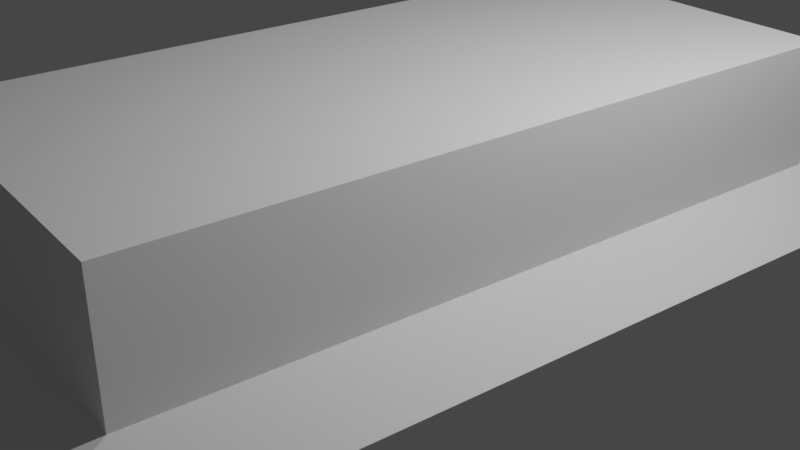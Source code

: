 # Source: ex12.blend  (saved by Blender 3.1.7; exported with 4.5.12 LTS)
import bpy
from mathutils import Matrix  # noqa: F401  (used for matrix-valued properties, if any)

bpy.ops.wm.read_factory_settings(use_empty=True)
scene = bpy.context.scene
scene.name = 'Scene'

# ---- collections
col_collection = bpy.data.collections.new('Collection'); scene.collection.children.link(col_collection)

# ---- world
world_world = bpy.data.worlds.new('World'); scene.world = world_world
world_world.use_nodes = True; world_world.node_tree.nodes.clear()
_N = world_world.node_tree.nodes; _L = world_world.node_tree.links
n0 = _N.new('ShaderNodeOutputWorld'); n0.name = 'World Output'; n0.location = (300, 300)
n1 = _N.new('ShaderNodeBackground'); n1.name = 'Background'; n1.location = (10, 300)
n1.inputs[0].default_value = (0.05088, 0.05088, 0.05088, 1.0)
_L.new(n1.outputs[0], n0.inputs[0])
n0.is_active_output = True
world_world.color = (0.05088, 0.05088, 0.05088)
world_world.use_sun_shadow = False
world_world.sun_shadow_jitter_overblur = 0.0

# ---- cameras
cam_camera = bpy.data.cameras.new('Camera')
cam_camera.clip_end = 100.0
cam_camera.ortho_scale = 7.314

# ---- lights
light_light = bpy.data.lights.new('Light', 'POINT')
light_light.transmission_factor = 0.0
light_light.energy = 1000.0
light_light.shadow_soft_size = 0.1
light_light.shadow_maximum_resolution = 0.006
light_light.use_absolute_resolution = True

# ---- meshes
me_cube_003 = bpy.data.meshes.new('Cube.003')
me_cube_003.from_pydata([(-1.0, -1.0, -1.0), (-0.733, -0.733, 1.0), (-1.0, 1.0, -1.0), (-0.733, 0.733, 1.0), (1.018, -0.9589, -1.0), (0.733, -0.733, 1.0), (0.9819, 0.9589, -1.0), (0.733, 0.733, 1.0), (-0.733, -0.733, 1.378), (-0.733, 0.733, 1.378), (0.733, 0.733, 1.378), (0.733, -0.733, 1.378), (-0.733, -0.733, 6.855), (-0.733, 0.733, 6.855), (0.733, 0.733, 6.855), (0.733, -0.733, 6.855), (-1.0, 0.3333, -1.0), (-1.0, -0.3333, -1.0), (-0.733, -0.2443, 1.0), (-0.733, 0.2443, 1.0), (1.006, -0.3196, -1.0), (0.994, 0.3196, -1.0), (0.733, 0.2443, 1.0), (0.733, -0.2443, 1.0), (-0.733, -0.2443, 1.378), (-0.733, 0.2443, 1.378), (0.733, 0.2443, 1.378), (0.733, -0.2443, 1.378), (-0.733, -0.2443, 6.855), (-0.733, 0.2443, 6.855), (0.733, 0.2443, 6.855), (0.733, -0.2443, 6.855), (0.3213, 0.9726, -1.0), (-0.3394, 0.9863, -1.0), (-0.2443, 0.733, 1.0), (0.2443, 0.733, 1.0), (-0.3273, -0.9863, -1.0), (0.3454, -0.9726, -1.0), (0.2443, -0.733, 1.0), (-0.2443, -0.733, 1.0), (-0.2443, 0.733, 1.378), (0.2443, 0.733, 1.378), (0.2443, -0.733, 1.378), (-0.2443, -0.733, 1.378), (-0.2443, 0.733, 6.855), (0.2443, 0.733, 6.855), (0.2443, -0.733, 6.855), (-0.2443, -0.733, 6.855), (-0.2443, 0.2443, 6.855), (0.2443, 0.2443, 6.855), (-0.2443, -0.2443, 6.855), (0.2443, -0.2443, 6.855), (0.3293, 0.3242, -1.0), (-0.3353, 0.3288, -1.0), (0.3374, -0.3242, -1.0), (-0.3313, -0.3288, -1.0)], [], [(16, 19, 3, 2), (32, 35, 7, 6), (20, 23, 5, 4), (36, 39, 1, 0), (54, 20, 4, 37), (18, 1, 8, 24), (42, 11, 15, 46), (38, 5, 11, 42), (34, 3, 9, 40), (22, 7, 10, 26), (50, 28, 12, 47), (40, 9, 13, 44), (26, 10, 14, 30), (24, 8, 12, 28), (9, 25, 29, 13), (25, 24, 28, 29), (11, 27, 31, 15), (27, 26, 30, 31), (44, 13, 29, 48), (48, 29, 28, 50), (5, 23, 27, 11), (23, 22, 26, 27), (3, 19, 25, 9), (19, 18, 24, 25), (32, 6, 21, 52), (52, 21, 20, 54), (6, 7, 22, 21), (21, 22, 23, 20), (0, 1, 18, 17), (17, 18, 19, 16), (16, 53, 55, 17), (53, 52, 54, 55), (2, 33, 53, 16), (33, 32, 52, 53), (30, 49, 51, 31), (49, 48, 50, 51), (14, 45, 49, 30), (45, 44, 48, 49), (10, 41, 45, 14), (41, 40, 44, 45), (31, 51, 46, 15), (51, 50, 47, 46), (7, 35, 41, 10), (35, 34, 40, 41), (1, 39, 43, 8), (39, 38, 42, 43), (8, 43, 47, 12), (43, 42, 46, 47), (17, 55, 36, 0), (55, 54, 37, 36), (4, 5, 38, 37), (37, 38, 39, 36), (2, 3, 34, 33), (33, 34, 35, 32)])
_uv = me_cube_003.uv_layers.new(name='UVMap')
_uv.uv.foreach_set('vector', [0.375, 0.1667, 0.625, 0.1667, 0.625, 0.25, 0.375, 0.25, 0.375, 0.4167, 0.625, 0.4167, 0.625, 0.5, 0.375, 0.5, 0.375, 0.6667, 0.625, 0.6667, 0.625, 0.75, 0.375, 0.75, 0.375, 0.9167, 0.625, 0.9167, 0.625, 1.0, 0.375, 1.0, 0.2917, 0.6667, 0.375, 0.6667, 0.375, 0.75, 0.2917, 0.75, 0.625, 0.08333, 0.625, 0.0, 0.625, 0.0, 0.625, 0.08333, 0.625, 0.8333, 0.625, 0.75, 0.625, 0.75, 0.625, 0.8333, 0.625, 0.8333, 0.625, 0.75, 0.625, 0.75, 0.625, 0.8333, 0.625, 0.3333, 0.625, 0.25, 0.625, 0.25, 0.625, 0.3333, 0.625, 0.5833, 0.625, 0.5, 0.625, 0.5, 0.625, 0.5833, 0.7917, 0.6667, 0.875, 0.6667, 0.875, 0.75, 0.7917, 0.75, 0.625, 0.3333, 0.625, 0.25, 0.625, 0.25, 0.625, 0.3333, 0.625, 0.5833, 0.625, 0.5, 0.625, 0.5, 0.625, 0.5833, 0.625, 0.08333, 0.625, 0.0, 0.625, 0.0, 0.625, 0.08333, 0.625, 0.25, 0.625, 0.1667, 0.625, 0.1667, 0.625, 0.25, 0.625, 0.1667, 0.625, 0.08333, 0.625, 0.08333, 0.625, 0.1667, 0.625, 0.75, 0.625, 0.6667, 0.625, 0.6667, 0.625, 0.75, 0.625, 0.6667, 0.625, 0.5833, 0.625, 0.5833, 0.625, 0.6667, 0.7917, 0.5, 0.875, 0.5, 0.875, 0.5833, 0.7917, 0.5833, 0.7917, 0.5833, 0.875, 0.5833, 0.875, 0.6667, 0.7917, 0.6667, 0.625, 0.75, 0.625, 0.6667, 0.625, 0.6667, 0.625, 0.75, 0.625, 0.6667, 0.625, 0.5833, 0.625, 0.5833, 0.625, 0.6667, 0.625, 0.25, 0.625, 0.1667, 0.625, 0.1667, 0.625, 0.25, 0.625, 0.1667, 0.625, 0.08333, 0.625, 0.08333, 0.625, 0.1667, 0.2917, 0.5, 0.375, 0.5, 0.375, 0.5833, 0.2917, 0.5833, 0.2917, 0.5833, 0.375, 0.5833, 0.375, 0.6667, 0.2917, 0.6667, 0.375, 0.5, 0.625, 0.5, 0.625, 0.5833, 0.375, 0.5833, 0.375, 0.5833, 0.625, 0.5833, 0.625, 0.6667, 0.375, 0.6667, 0.375, 0.0, 0.625, 0.0, 0.625, 0.08333, 0.375, 0.08333, 0.375, 0.08333, 0.625, 0.08333, 0.625, 0.1667, 0.375, 0.1667, 0.125, 0.5833, 0.2083, 0.5833, 0.2083, 0.6667, 0.125, 0.6667, 0.2083, 0.5833, 0.2917, 0.5833, 0.2917, 0.6667, 0.2083, 0.6667, 0.125, 0.5, 0.2083, 0.5, 0.2083, 0.5833, 0.125, 0.5833, 0.2083, 0.5, 0.2917, 0.5, 0.2917, 0.5833, 0.2083, 0.5833, 0.625, 0.5833, 0.7083, 0.5833, 0.7083, 0.6667, 0.625, 0.6667, 0.7083, 0.5833, 0.7917, 0.5833, 0.7917, 0.6667, 0.7083, 0.6667, 0.625, 0.5, 0.7083, 0.5, 0.7083, 0.5833, 0.625, 0.5833, 0.7083, 0.5, 0.7917, 0.5, 0.7917, 0.5833, 0.7083, 0.5833, 0.625, 0.5, 0.625, 0.4167, 0.625, 0.4167, 0.625, 0.5, 0.625, 0.4167, 0.625, 0.3333, 0.625, 0.3333, 0.625, 0.4167, 0.625, 0.6667, 0.7083, 0.6667, 0.7083, 0.75, 0.625, 0.75, 0.7083, 0.6667, 0.7917, 0.6667, 0.7917, 0.75, 0.7083, 0.75, 0.625, 0.5, 0.625, 0.4167, 0.625, 0.4167, 0.625, 0.5, 0.625, 0.4167, 0.625, 0.3333, 0.625, 0.3333, 0.625, 0.4167, 0.625, 1.0, 0.625, 0.9167, 0.625, 0.9167, 0.625, 1.0, 0.625, 0.9167, 0.625, 0.8333, 0.625, 0.8333, 0.625, 0.9167, 0.625, 1.0, 0.625, 0.9167, 0.625, 0.9167, 0.625, 1.0, 0.625, 0.9167, 0.625, 0.8333, 0.625, 0.8333, 0.625, 0.9167, 0.125, 0.6667, 0.2083, 0.6667, 0.2083, 0.75, 0.125, 0.75, 0.2083, 0.6667, 0.2917, 0.6667, 0.2917, 0.75, 0.2083, 0.75, 0.375, 0.75, 0.625, 0.75, 0.625, 0.8333, 0.375, 0.8333, 0.375, 0.8333, 0.625, 0.8333, 0.625, 0.9167, 0.375, 0.9167, 0.375, 0.25, 0.625, 0.25, 0.625, 0.3333, 0.375, 0.3333, 0.375, 0.3333, 0.625, 0.3333, 0.625, 0.4167, 0.375, 0.4167])
me_cube_003.use_remesh_fix_poles = True
me_cube_003.use_remesh_preserve_attributes = False
me_cube_003.update()

# ---- objects
ob_light = bpy.data.objects.new('Light', light_light)
ob_camera = bpy.data.objects.new('Camera', cam_camera)
ob_cube = bpy.data.objects.new('Cube', me_cube_003)

# ---- transforms, parenting, visibility, modifiers, constraints
ob_light.location = (4.076, 1.005, 5.904)
ob_light.rotation_euler = (0.6503, 0.05522, 1.866)
ob_light.lock_rotations_4d = False
ob_light.empty_display_type = 'ARROWS'
ob_light.color = (0.0, 0.0, 0.0, 0.0)
ob_light.lineart.crease_threshold = 0.0
ob_camera.location = (7.359, -6.926, 4.958)
ob_camera.rotation_euler = (1.109, 0.0, 0.8149)
ob_camera.lock_rotations_4d = False
ob_camera.empty_display_type = 'ARROWS'
ob_camera.color = (0.0, 0.0, 0.0, 0.0)
ob_camera.display_type = 'WIRE'
ob_camera.lineart.crease_threshold = 0.0
ob_cube.location = (0.0, 0.0, 0.0)
ob_cube.rotation_euler = (0.0, -0.0, 3.028)
ob_cube.scale = (2.572, 5.373, 0.2321)

# ---- collection membership
col_collection.objects.link(ob_light)
col_collection.objects.link(ob_camera)
col_collection.objects.link(ob_cube)

# ---- scene / render settings (as saved in the file)
scene.camera = ob_camera
scene.frame_start = 1; scene.frame_end = 250; scene.frame_set(1)
scene.render.engine = 'BLENDER_EEVEE_NEXT'
scene.cycles.sampling_pattern = 'TABULATED_SOBOL'
scene.cycles.use_light_tree = False
scene.view_settings.view_transform = 'Filmic'
bpy.context.view_layer.update()
